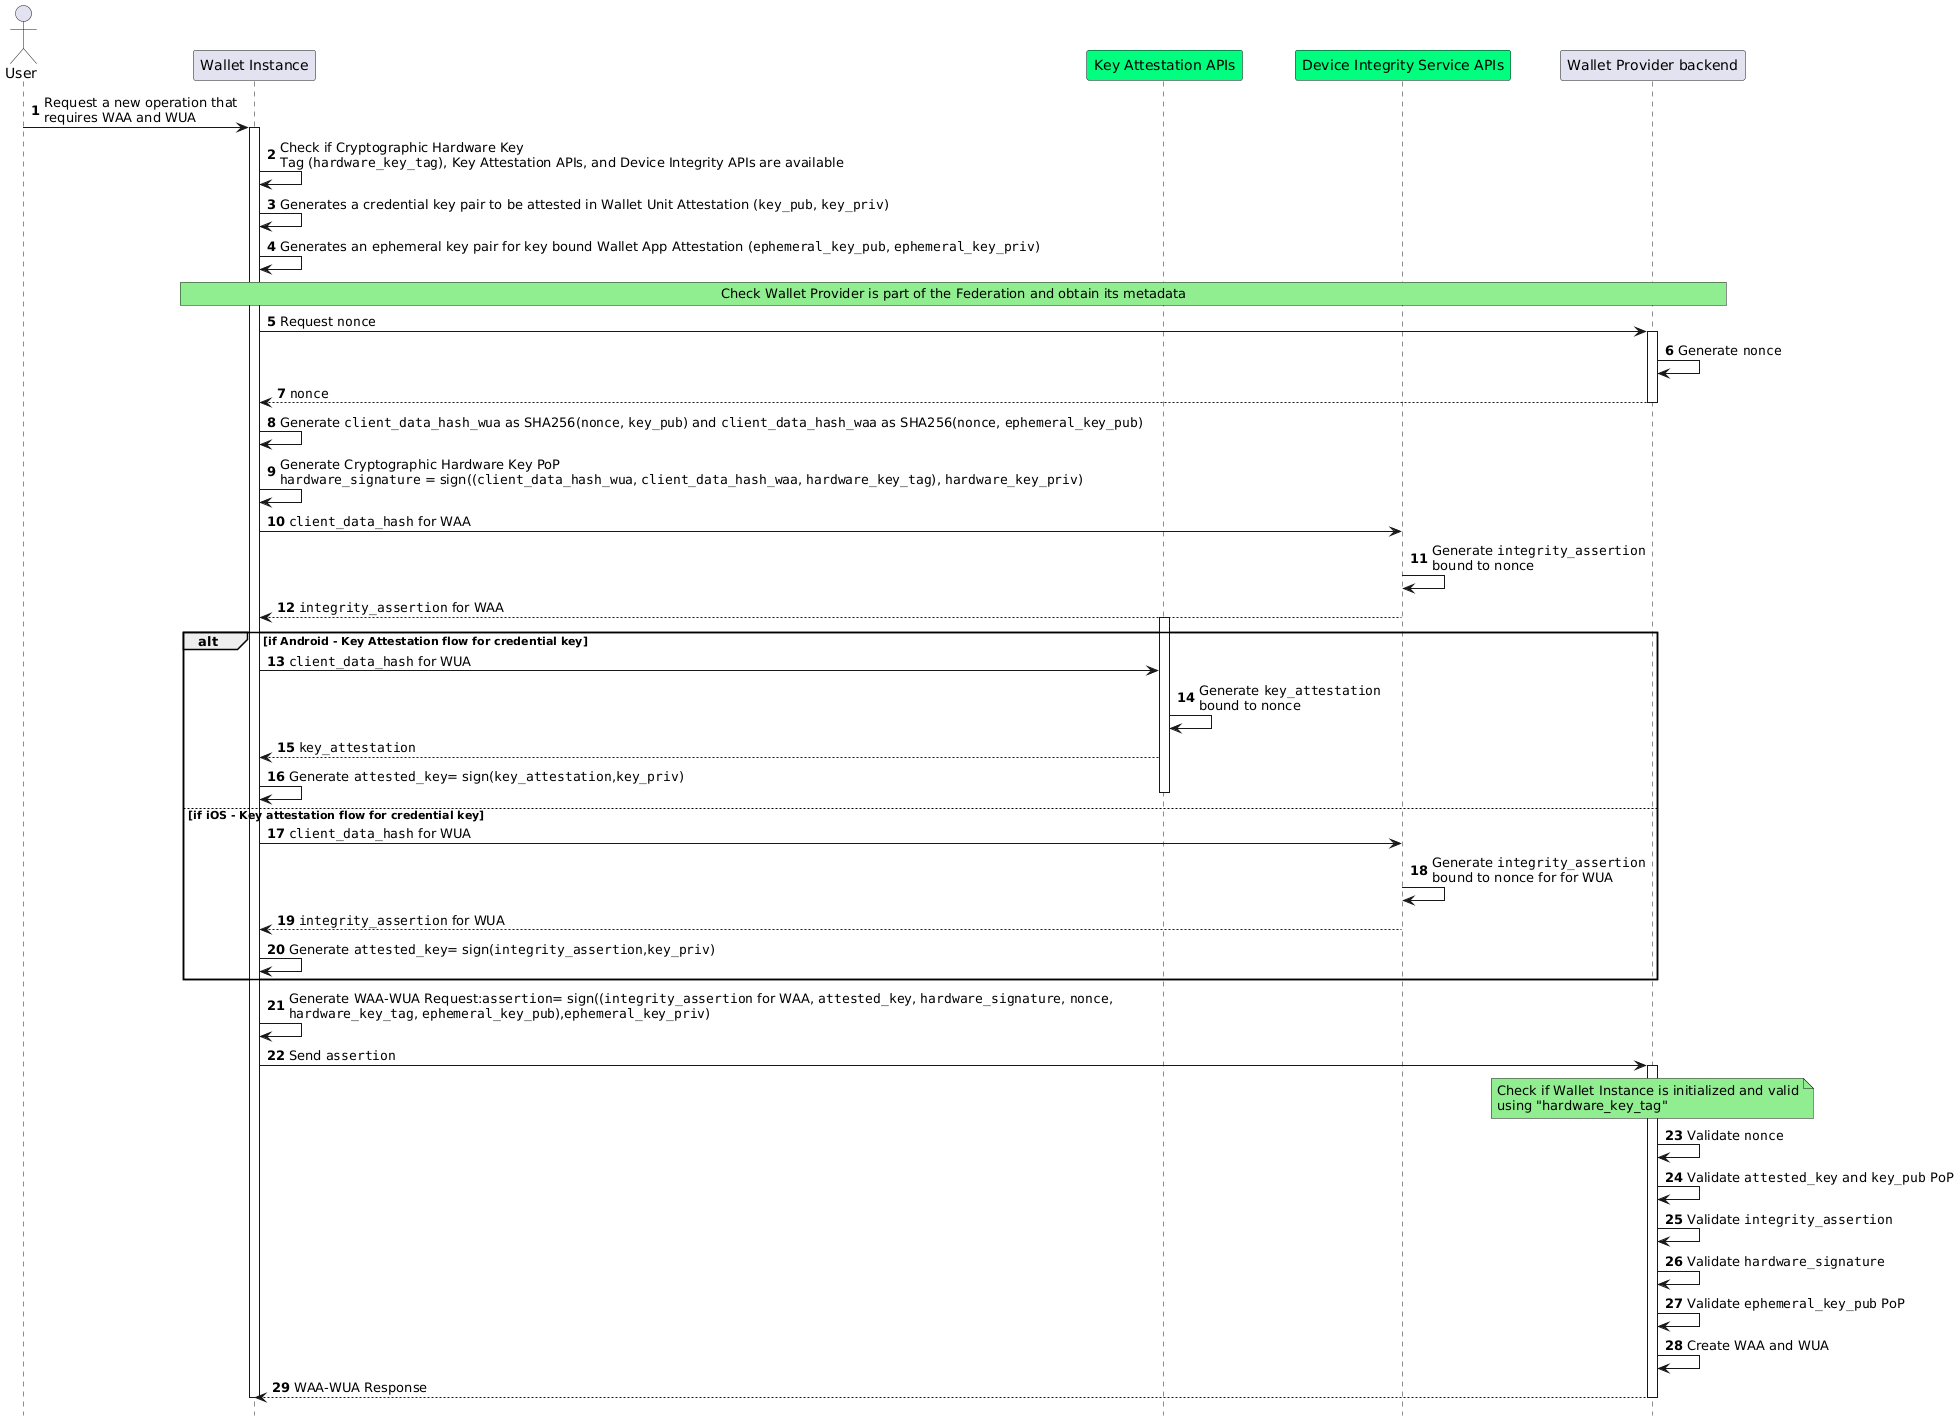

The diagram above was rendered by PlantUML. Its source (embedded in the PNG):
@startuml Wallet App and Wallet Unit Attestations Issuance
autonumber
hide footbox

'Participants
actor "User" as user
participant "Wallet Instance" as app 
participant "Key Attestation APIs" as kats #springgreen
participant "Device Integrity Service APIs" as aats #springgreen
participant "Wallet Provider backend" as bck

user->app: Request a new operation that\nrequires WAA and WUA 
activate app

app->app: Check if Cryptographic Hardware Key \nTag (""hardware_key_tag""), Key Attestation APIs, and Device Integrity APIs are available

app->app: Generates a credential key pair to be attested in Wallet Unit Attestation (""key_pub"", ""key_priv"")
app->app: Generates an ephemeral key pair for key bound Wallet App Attestation (""ephemeral_key_pub"", ""ephemeral_key_priv"")

rnote over app,bck #LIGHTGREEN
Check Wallet Provider is part of the Federation and obtain its metadata
endrnote

app->bck: Request ""nonce""
activate bck

bck->bck: Generate ""nonce""

bck-->app: ""nonce""
deactivate bck


app->app: Generate ""client_data_hash_wua"" as SHA256(""nonce"", ""key_pub"") and ""client_data_hash_waa"" as SHA256(""nonce"", ""ephemeral_key_pub"")

app->app: Generate Cryptographic Hardware Key PoP\n""hardware_signature"" = sign((""client_data_hash_wua"", ""client_data_hash_waa"", ""hardware_key_tag""), ""hardware_key_priv"")

app->aats: ""client_data_hash"" for WAA
aats->aats: Generate ""integrity_assertion""\nbound to nonce 
aats-->app: ""integrity_assertion"" for WAA

alt if Android - Key Attestation flow for credential key

activate kats

app->kats: ""client_data_hash"" for WUA

kats->kats: Generate ""key_attestation""\nbound to nonce

kats-->app: ""key_attestation"" 
app->app : Generate ""attested_key""= sign(""key_attestation"",""key_priv"")

deactivate kats

else if iOS - Key attestation flow for credential key

app->aats: ""client_data_hash"" for WUA
aats->aats: Generate ""integrity_assertion""\nbound to nonce for for WUA
aats-->app: ""integrity_assertion"" for WUA 
app->app : Generate ""attested_key""= sign(""integrity_assertion"",""key_priv"")
end


app->app: Generate WAA-WUA Request:""assertion""= sign((""integrity_assertion"" for WAA, ""attested_key"", ""hardware_signature"", ""nonce"",\n""hardware_key_tag"", ""ephemeral_key_pub""),""ephemeral_key_priv"")
app->bck: Send ""assertion""
activate bck
Note over bck, bck #LIGHTGREEN
Check if Wallet Instance is initialized and valid
using "hardware_key_tag"
End note

bck->bck: Validate ""nonce""
bck->bck: Validate ""attested_key"" and ""key_pub"" PoP
bck->bck: Validate ""integrity_assertion""
bck->bck: Validate ""hardware_signature""
bck->bck: Validate ""ephemeral_key_pub"" PoP
bck->bck: Create WAA and WUA


bck-->app: WAA-WUA Response

deactivate bck
deactivate app
@enduml